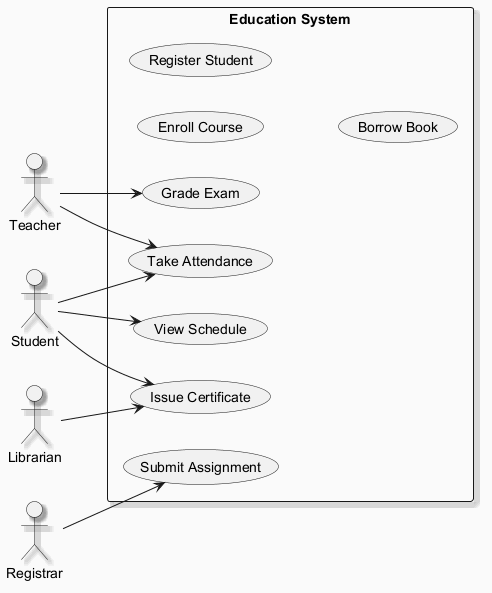

The diagram above was rendered by PlantUML. Its source (embedded in the PNG):
@startuml
skinparam backgroundColor #FAFAFA
skinparam classBackgroundColor #FFF3E0
skinparam classBorderColor #E65100
skinparam shadowing true
left to right direction
actor "Teacher" as T
actor "Librarian" as L
actor "Student" as S
actor "Registrar" as R
rectangle "Education System" {
  usecase "Issue Certificate" as UC_IssueCertificate
  usecase "Enroll Course" as UC_EnrollCourse
  usecase "Register Student" as UC_RegisterStudent
  usecase "Submit Assignment" as UC_SubmitAssignment
  usecase "Borrow Book" as UC_BorrowBook
  usecase "View Schedule" as UC_ViewSchedule
  usecase "Grade Exam" as UC_GradeExam
  usecase "Take Attendance" as UC_TakeAttendance
}
T --> UC_GradeExam
T --> UC_TakeAttendance
L --> UC_IssueCertificate
S --> UC_ViewSchedule
S --> UC_IssueCertificate
S --> UC_TakeAttendance
R --> UC_SubmitAssignment
@enduml